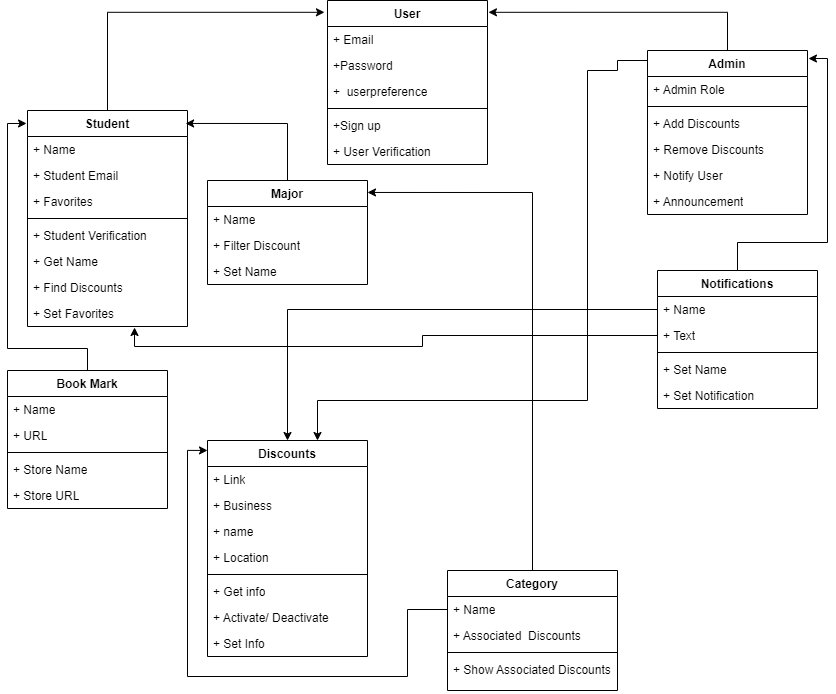

The diagram above was exported from draw.io. Its source (the exported page's mxGraphModel, read from the mxfile embedded in the PNG):
<mxGraphModel dx="1120" dy="478" grid="1" gridSize="10" guides="1" tooltips="1" connect="1" arrows="1" fold="1" page="1" pageScale="1" pageWidth="850" pageHeight="1100" math="0" shadow="0">
  <root>
    <mxCell id="0" />
    <mxCell id="1" parent="0" />
    <mxCell id="jmdNUP87zsLCBcNrZzJE-22" value="User" style="swimlane;fontStyle=1;align=center;verticalAlign=top;childLayout=stackLayout;horizontal=1;startSize=26;horizontalStack=0;resizeParent=1;resizeParentMax=0;resizeLast=0;collapsible=1;marginBottom=0;whiteSpace=wrap;html=1;" parent="1" vertex="1">
      <mxGeometry x="330" y="20" width="160" height="164" as="geometry" />
    </mxCell>
    <mxCell id="jmdNUP87zsLCBcNrZzJE-27" value="+ Email" style="text;strokeColor=none;fillColor=none;align=left;verticalAlign=top;spacingLeft=4;spacingRight=4;overflow=hidden;rotatable=0;points=[[0,0.5],[1,0.5]];portConstraint=eastwest;whiteSpace=wrap;html=1;" parent="jmdNUP87zsLCBcNrZzJE-22" vertex="1">
      <mxGeometry y="26" width="160" height="26" as="geometry" />
    </mxCell>
    <mxCell id="jmdNUP87zsLCBcNrZzJE-23" value="+Password" style="text;strokeColor=none;fillColor=none;align=left;verticalAlign=top;spacingLeft=4;spacingRight=4;overflow=hidden;rotatable=0;points=[[0,0.5],[1,0.5]];portConstraint=eastwest;whiteSpace=wrap;html=1;" parent="jmdNUP87zsLCBcNrZzJE-22" vertex="1">
      <mxGeometry y="52" width="160" height="26" as="geometry" />
    </mxCell>
    <mxCell id="LeY4XErV0Op9Yng3y1MG-1" value="+&amp;nbsp; userpreference" style="text;strokeColor=none;fillColor=none;align=left;verticalAlign=top;spacingLeft=4;spacingRight=4;overflow=hidden;rotatable=0;points=[[0,0.5],[1,0.5]];portConstraint=eastwest;whiteSpace=wrap;html=1;" vertex="1" parent="jmdNUP87zsLCBcNrZzJE-22">
      <mxGeometry y="78" width="160" height="26" as="geometry" />
    </mxCell>
    <mxCell id="jmdNUP87zsLCBcNrZzJE-24" value="" style="line;strokeWidth=1;fillColor=none;align=left;verticalAlign=middle;spacingTop=-1;spacingLeft=3;spacingRight=3;rotatable=0;labelPosition=right;points=[];portConstraint=eastwest;strokeColor=inherit;" parent="jmdNUP87zsLCBcNrZzJE-22" vertex="1">
      <mxGeometry y="104" width="160" height="8" as="geometry" />
    </mxCell>
    <mxCell id="jmdNUP87zsLCBcNrZzJE-26" value="+Sign up" style="text;strokeColor=none;fillColor=none;align=left;verticalAlign=top;spacingLeft=4;spacingRight=4;overflow=hidden;rotatable=0;points=[[0,0.5],[1,0.5]];portConstraint=eastwest;whiteSpace=wrap;html=1;" parent="jmdNUP87zsLCBcNrZzJE-22" vertex="1">
      <mxGeometry y="112" width="160" height="26" as="geometry" />
    </mxCell>
    <mxCell id="jmdNUP87zsLCBcNrZzJE-25" value="+ User Verification&amp;nbsp;" style="text;strokeColor=none;fillColor=none;align=left;verticalAlign=top;spacingLeft=4;spacingRight=4;overflow=hidden;rotatable=0;points=[[0,0.5],[1,0.5]];portConstraint=eastwest;whiteSpace=wrap;html=1;" parent="jmdNUP87zsLCBcNrZzJE-22" vertex="1">
      <mxGeometry y="138" width="160" height="26" as="geometry" />
    </mxCell>
    <mxCell id="jmdNUP87zsLCBcNrZzJE-28" value="Discounts" style="swimlane;fontStyle=1;align=center;verticalAlign=top;childLayout=stackLayout;horizontal=1;startSize=26;horizontalStack=0;resizeParent=1;resizeParentMax=0;resizeLast=0;collapsible=1;marginBottom=0;whiteSpace=wrap;html=1;" parent="1" vertex="1">
      <mxGeometry x="210" y="460" width="160" height="216" as="geometry" />
    </mxCell>
    <mxCell id="jmdNUP87zsLCBcNrZzJE-29" value="+ Link" style="text;strokeColor=none;fillColor=none;align=left;verticalAlign=top;spacingLeft=4;spacingRight=4;overflow=hidden;rotatable=0;points=[[0,0.5],[1,0.5]];portConstraint=eastwest;whiteSpace=wrap;html=1;" parent="jmdNUP87zsLCBcNrZzJE-28" vertex="1">
      <mxGeometry y="26" width="160" height="26" as="geometry" />
    </mxCell>
    <mxCell id="jmdNUP87zsLCBcNrZzJE-32" value="+ Business" style="text;strokeColor=none;fillColor=none;align=left;verticalAlign=top;spacingLeft=4;spacingRight=4;overflow=hidden;rotatable=0;points=[[0,0.5],[1,0.5]];portConstraint=eastwest;whiteSpace=wrap;html=1;" parent="jmdNUP87zsLCBcNrZzJE-28" vertex="1">
      <mxGeometry y="52" width="160" height="26" as="geometry" />
    </mxCell>
    <mxCell id="jmdNUP87zsLCBcNrZzJE-34" value="+ name" style="text;strokeColor=none;fillColor=none;align=left;verticalAlign=top;spacingLeft=4;spacingRight=4;overflow=hidden;rotatable=0;points=[[0,0.5],[1,0.5]];portConstraint=eastwest;whiteSpace=wrap;html=1;" parent="jmdNUP87zsLCBcNrZzJE-28" vertex="1">
      <mxGeometry y="78" width="160" height="26" as="geometry" />
    </mxCell>
    <mxCell id="jmdNUP87zsLCBcNrZzJE-33" value="+ Location" style="text;strokeColor=none;fillColor=none;align=left;verticalAlign=top;spacingLeft=4;spacingRight=4;overflow=hidden;rotatable=0;points=[[0,0.5],[1,0.5]];portConstraint=eastwest;whiteSpace=wrap;html=1;" parent="jmdNUP87zsLCBcNrZzJE-28" vertex="1">
      <mxGeometry y="104" width="160" height="26" as="geometry" />
    </mxCell>
    <mxCell id="jmdNUP87zsLCBcNrZzJE-30" value="" style="line;strokeWidth=1;fillColor=none;align=left;verticalAlign=middle;spacingTop=-1;spacingLeft=3;spacingRight=3;rotatable=0;labelPosition=right;points=[];portConstraint=eastwest;strokeColor=inherit;" parent="jmdNUP87zsLCBcNrZzJE-28" vertex="1">
      <mxGeometry y="130" width="160" height="8" as="geometry" />
    </mxCell>
    <mxCell id="jmdNUP87zsLCBcNrZzJE-31" value="+ Get info" style="text;strokeColor=none;fillColor=none;align=left;verticalAlign=top;spacingLeft=4;spacingRight=4;overflow=hidden;rotatable=0;points=[[0,0.5],[1,0.5]];portConstraint=eastwest;whiteSpace=wrap;html=1;" parent="jmdNUP87zsLCBcNrZzJE-28" vertex="1">
      <mxGeometry y="138" width="160" height="26" as="geometry" />
    </mxCell>
    <mxCell id="jmdNUP87zsLCBcNrZzJE-35" value="+ Activate/ Deactivate" style="text;strokeColor=none;fillColor=none;align=left;verticalAlign=top;spacingLeft=4;spacingRight=4;overflow=hidden;rotatable=0;points=[[0,0.5],[1,0.5]];portConstraint=eastwest;whiteSpace=wrap;html=1;" parent="jmdNUP87zsLCBcNrZzJE-28" vertex="1">
      <mxGeometry y="164" width="160" height="26" as="geometry" />
    </mxCell>
    <mxCell id="jmdNUP87zsLCBcNrZzJE-71" value="+ Set Info&amp;nbsp;" style="text;strokeColor=none;fillColor=none;align=left;verticalAlign=top;spacingLeft=4;spacingRight=4;overflow=hidden;rotatable=0;points=[[0,0.5],[1,0.5]];portConstraint=eastwest;whiteSpace=wrap;html=1;" parent="jmdNUP87zsLCBcNrZzJE-28" vertex="1">
      <mxGeometry y="190" width="160" height="26" as="geometry" />
    </mxCell>
    <mxCell id="jmdNUP87zsLCBcNrZzJE-36" value="Student" style="swimlane;fontStyle=1;align=center;verticalAlign=top;childLayout=stackLayout;horizontal=1;startSize=26;horizontalStack=0;resizeParent=1;resizeParentMax=0;resizeLast=0;collapsible=1;marginBottom=0;whiteSpace=wrap;html=1;" parent="1" vertex="1">
      <mxGeometry x="30" y="130" width="160" height="216" as="geometry" />
    </mxCell>
    <mxCell id="jmdNUP87zsLCBcNrZzJE-37" value="+ Name" style="text;strokeColor=none;fillColor=none;align=left;verticalAlign=top;spacingLeft=4;spacingRight=4;overflow=hidden;rotatable=0;points=[[0,0.5],[1,0.5]];portConstraint=eastwest;whiteSpace=wrap;html=1;" parent="jmdNUP87zsLCBcNrZzJE-36" vertex="1">
      <mxGeometry y="26" width="160" height="26" as="geometry" />
    </mxCell>
    <mxCell id="jmdNUP87zsLCBcNrZzJE-40" value="+ Student Email" style="text;strokeColor=none;fillColor=none;align=left;verticalAlign=top;spacingLeft=4;spacingRight=4;overflow=hidden;rotatable=0;points=[[0,0.5],[1,0.5]];portConstraint=eastwest;whiteSpace=wrap;html=1;" parent="jmdNUP87zsLCBcNrZzJE-36" vertex="1">
      <mxGeometry y="52" width="160" height="26" as="geometry" />
    </mxCell>
    <mxCell id="jmdNUP87zsLCBcNrZzJE-41" value="+ Favorites" style="text;strokeColor=none;fillColor=none;align=left;verticalAlign=top;spacingLeft=4;spacingRight=4;overflow=hidden;rotatable=0;points=[[0,0.5],[1,0.5]];portConstraint=eastwest;whiteSpace=wrap;html=1;" parent="jmdNUP87zsLCBcNrZzJE-36" vertex="1">
      <mxGeometry y="78" width="160" height="26" as="geometry" />
    </mxCell>
    <mxCell id="jmdNUP87zsLCBcNrZzJE-38" value="" style="line;strokeWidth=1;fillColor=none;align=left;verticalAlign=middle;spacingTop=-1;spacingLeft=3;spacingRight=3;rotatable=0;labelPosition=right;points=[];portConstraint=eastwest;strokeColor=inherit;" parent="jmdNUP87zsLCBcNrZzJE-36" vertex="1">
      <mxGeometry y="104" width="160" height="8" as="geometry" />
    </mxCell>
    <mxCell id="jmdNUP87zsLCBcNrZzJE-39" value="+ Student Verification" style="text;strokeColor=none;fillColor=none;align=left;verticalAlign=top;spacingLeft=4;spacingRight=4;overflow=hidden;rotatable=0;points=[[0,0.5],[1,0.5]];portConstraint=eastwest;whiteSpace=wrap;html=1;" parent="jmdNUP87zsLCBcNrZzJE-36" vertex="1">
      <mxGeometry y="112" width="160" height="26" as="geometry" />
    </mxCell>
    <mxCell id="jmdNUP87zsLCBcNrZzJE-42" value="+ Get Name" style="text;strokeColor=none;fillColor=none;align=left;verticalAlign=top;spacingLeft=4;spacingRight=4;overflow=hidden;rotatable=0;points=[[0,0.5],[1,0.5]];portConstraint=eastwest;whiteSpace=wrap;html=1;" parent="jmdNUP87zsLCBcNrZzJE-36" vertex="1">
      <mxGeometry y="138" width="160" height="26" as="geometry" />
    </mxCell>
    <mxCell id="jmdNUP87zsLCBcNrZzJE-44" value="+ Find Discounts" style="text;strokeColor=none;fillColor=none;align=left;verticalAlign=top;spacingLeft=4;spacingRight=4;overflow=hidden;rotatable=0;points=[[0,0.5],[1,0.5]];portConstraint=eastwest;whiteSpace=wrap;html=1;" parent="jmdNUP87zsLCBcNrZzJE-36" vertex="1">
      <mxGeometry y="164" width="160" height="26" as="geometry" />
    </mxCell>
    <mxCell id="jmdNUP87zsLCBcNrZzJE-43" value="+ Set Favorites" style="text;strokeColor=none;fillColor=none;align=left;verticalAlign=top;spacingLeft=4;spacingRight=4;overflow=hidden;rotatable=0;points=[[0,0.5],[1,0.5]];portConstraint=eastwest;whiteSpace=wrap;html=1;" parent="jmdNUP87zsLCBcNrZzJE-36" vertex="1">
      <mxGeometry y="190" width="160" height="26" as="geometry" />
    </mxCell>
    <mxCell id="jmdNUP87zsLCBcNrZzJE-45" value="Book Mark" style="swimlane;fontStyle=1;align=center;verticalAlign=top;childLayout=stackLayout;horizontal=1;startSize=26;horizontalStack=0;resizeParent=1;resizeParentMax=0;resizeLast=0;collapsible=1;marginBottom=0;whiteSpace=wrap;html=1;" parent="1" vertex="1">
      <mxGeometry x="10" y="390" width="160" height="138" as="geometry" />
    </mxCell>
    <mxCell id="jmdNUP87zsLCBcNrZzJE-46" value="+ Name" style="text;strokeColor=none;fillColor=none;align=left;verticalAlign=top;spacingLeft=4;spacingRight=4;overflow=hidden;rotatable=0;points=[[0,0.5],[1,0.5]];portConstraint=eastwest;whiteSpace=wrap;html=1;" parent="jmdNUP87zsLCBcNrZzJE-45" vertex="1">
      <mxGeometry y="26" width="160" height="26" as="geometry" />
    </mxCell>
    <mxCell id="jmdNUP87zsLCBcNrZzJE-49" value="+ URL" style="text;strokeColor=none;fillColor=none;align=left;verticalAlign=top;spacingLeft=4;spacingRight=4;overflow=hidden;rotatable=0;points=[[0,0.5],[1,0.5]];portConstraint=eastwest;whiteSpace=wrap;html=1;" parent="jmdNUP87zsLCBcNrZzJE-45" vertex="1">
      <mxGeometry y="52" width="160" height="26" as="geometry" />
    </mxCell>
    <mxCell id="jmdNUP87zsLCBcNrZzJE-47" value="" style="line;strokeWidth=1;fillColor=none;align=left;verticalAlign=middle;spacingTop=-1;spacingLeft=3;spacingRight=3;rotatable=0;labelPosition=right;points=[];portConstraint=eastwest;strokeColor=inherit;" parent="jmdNUP87zsLCBcNrZzJE-45" vertex="1">
      <mxGeometry y="78" width="160" height="8" as="geometry" />
    </mxCell>
    <mxCell id="jmdNUP87zsLCBcNrZzJE-48" value="+ Store Name" style="text;strokeColor=none;fillColor=none;align=left;verticalAlign=top;spacingLeft=4;spacingRight=4;overflow=hidden;rotatable=0;points=[[0,0.5],[1,0.5]];portConstraint=eastwest;whiteSpace=wrap;html=1;" parent="jmdNUP87zsLCBcNrZzJE-45" vertex="1">
      <mxGeometry y="86" width="160" height="26" as="geometry" />
    </mxCell>
    <mxCell id="jmdNUP87zsLCBcNrZzJE-50" value="+ Store URL" style="text;strokeColor=none;fillColor=none;align=left;verticalAlign=top;spacingLeft=4;spacingRight=4;overflow=hidden;rotatable=0;points=[[0,0.5],[1,0.5]];portConstraint=eastwest;whiteSpace=wrap;html=1;" parent="jmdNUP87zsLCBcNrZzJE-45" vertex="1">
      <mxGeometry y="112" width="160" height="26" as="geometry" />
    </mxCell>
    <mxCell id="jmdNUP87zsLCBcNrZzJE-51" value="Major" style="swimlane;fontStyle=1;align=center;verticalAlign=top;childLayout=stackLayout;horizontal=1;startSize=26;horizontalStack=0;resizeParent=1;resizeParentMax=0;resizeLast=0;collapsible=1;marginBottom=0;whiteSpace=wrap;html=1;" parent="1" vertex="1">
      <mxGeometry x="210" y="200" width="160" height="104" as="geometry" />
    </mxCell>
    <mxCell id="jmdNUP87zsLCBcNrZzJE-52" value="+ Name" style="text;strokeColor=none;fillColor=none;align=left;verticalAlign=top;spacingLeft=4;spacingRight=4;overflow=hidden;rotatable=0;points=[[0,0.5],[1,0.5]];portConstraint=eastwest;whiteSpace=wrap;html=1;" parent="jmdNUP87zsLCBcNrZzJE-51" vertex="1">
      <mxGeometry y="26" width="160" height="26" as="geometry" />
    </mxCell>
    <mxCell id="jmdNUP87zsLCBcNrZzJE-55" value="+ Filter Discount" style="text;strokeColor=none;fillColor=none;align=left;verticalAlign=top;spacingLeft=4;spacingRight=4;overflow=hidden;rotatable=0;points=[[0,0.5],[1,0.5]];portConstraint=eastwest;whiteSpace=wrap;html=1;" parent="jmdNUP87zsLCBcNrZzJE-51" vertex="1">
      <mxGeometry y="52" width="160" height="26" as="geometry" />
    </mxCell>
    <mxCell id="jmdNUP87zsLCBcNrZzJE-54" value="+ Set Name" style="text;strokeColor=none;fillColor=none;align=left;verticalAlign=top;spacingLeft=4;spacingRight=4;overflow=hidden;rotatable=0;points=[[0,0.5],[1,0.5]];portConstraint=eastwest;whiteSpace=wrap;html=1;" parent="jmdNUP87zsLCBcNrZzJE-51" vertex="1">
      <mxGeometry y="78" width="160" height="26" as="geometry" />
    </mxCell>
    <mxCell id="jmdNUP87zsLCBcNrZzJE-56" value="Notifications" style="swimlane;fontStyle=1;align=center;verticalAlign=top;childLayout=stackLayout;horizontal=1;startSize=26;horizontalStack=0;resizeParent=1;resizeParentMax=0;resizeLast=0;collapsible=1;marginBottom=0;whiteSpace=wrap;html=1;" parent="1" vertex="1">
      <mxGeometry x="660" y="290" width="160" height="138" as="geometry" />
    </mxCell>
    <mxCell id="jmdNUP87zsLCBcNrZzJE-57" value="+ Name" style="text;strokeColor=none;fillColor=none;align=left;verticalAlign=top;spacingLeft=4;spacingRight=4;overflow=hidden;rotatable=0;points=[[0,0.5],[1,0.5]];portConstraint=eastwest;whiteSpace=wrap;html=1;" parent="jmdNUP87zsLCBcNrZzJE-56" vertex="1">
      <mxGeometry y="26" width="160" height="26" as="geometry" />
    </mxCell>
    <mxCell id="jmdNUP87zsLCBcNrZzJE-60" value="+ Text" style="text;strokeColor=none;fillColor=none;align=left;verticalAlign=top;spacingLeft=4;spacingRight=4;overflow=hidden;rotatable=0;points=[[0,0.5],[1,0.5]];portConstraint=eastwest;whiteSpace=wrap;html=1;" parent="jmdNUP87zsLCBcNrZzJE-56" vertex="1">
      <mxGeometry y="52" width="160" height="26" as="geometry" />
    </mxCell>
    <mxCell id="jmdNUP87zsLCBcNrZzJE-58" value="" style="line;strokeWidth=1;fillColor=none;align=left;verticalAlign=middle;spacingTop=-1;spacingLeft=3;spacingRight=3;rotatable=0;labelPosition=right;points=[];portConstraint=eastwest;strokeColor=inherit;" parent="jmdNUP87zsLCBcNrZzJE-56" vertex="1">
      <mxGeometry y="78" width="160" height="8" as="geometry" />
    </mxCell>
    <mxCell id="jmdNUP87zsLCBcNrZzJE-59" value="+ Set Name" style="text;strokeColor=none;fillColor=none;align=left;verticalAlign=top;spacingLeft=4;spacingRight=4;overflow=hidden;rotatable=0;points=[[0,0.5],[1,0.5]];portConstraint=eastwest;whiteSpace=wrap;html=1;" parent="jmdNUP87zsLCBcNrZzJE-56" vertex="1">
      <mxGeometry y="86" width="160" height="26" as="geometry" />
    </mxCell>
    <mxCell id="jmdNUP87zsLCBcNrZzJE-62" value="+ Set Notification" style="text;strokeColor=none;fillColor=none;align=left;verticalAlign=top;spacingLeft=4;spacingRight=4;overflow=hidden;rotatable=0;points=[[0,0.5],[1,0.5]];portConstraint=eastwest;whiteSpace=wrap;html=1;" parent="jmdNUP87zsLCBcNrZzJE-56" vertex="1">
      <mxGeometry y="112" width="160" height="26" as="geometry" />
    </mxCell>
    <mxCell id="jmdNUP87zsLCBcNrZzJE-63" value="Admin" style="swimlane;fontStyle=1;align=center;verticalAlign=top;childLayout=stackLayout;horizontal=1;startSize=26;horizontalStack=0;resizeParent=1;resizeParentMax=0;resizeLast=0;collapsible=1;marginBottom=0;whiteSpace=wrap;html=1;" parent="1" vertex="1">
      <mxGeometry x="650" y="70" width="160" height="164" as="geometry" />
    </mxCell>
    <mxCell id="jmdNUP87zsLCBcNrZzJE-64" value="+ Admin Role" style="text;strokeColor=none;fillColor=none;align=left;verticalAlign=top;spacingLeft=4;spacingRight=4;overflow=hidden;rotatable=0;points=[[0,0.5],[1,0.5]];portConstraint=eastwest;whiteSpace=wrap;html=1;" parent="jmdNUP87zsLCBcNrZzJE-63" vertex="1">
      <mxGeometry y="26" width="160" height="26" as="geometry" />
    </mxCell>
    <mxCell id="jmdNUP87zsLCBcNrZzJE-65" value="" style="line;strokeWidth=1;fillColor=none;align=left;verticalAlign=middle;spacingTop=-1;spacingLeft=3;spacingRight=3;rotatable=0;labelPosition=right;points=[];portConstraint=eastwest;strokeColor=inherit;" parent="jmdNUP87zsLCBcNrZzJE-63" vertex="1">
      <mxGeometry y="52" width="160" height="8" as="geometry" />
    </mxCell>
    <mxCell id="jmdNUP87zsLCBcNrZzJE-66" value="+ Add Discounts" style="text;strokeColor=none;fillColor=none;align=left;verticalAlign=top;spacingLeft=4;spacingRight=4;overflow=hidden;rotatable=0;points=[[0,0.5],[1,0.5]];portConstraint=eastwest;whiteSpace=wrap;html=1;" parent="jmdNUP87zsLCBcNrZzJE-63" vertex="1">
      <mxGeometry y="60" width="160" height="26" as="geometry" />
    </mxCell>
    <mxCell id="jmdNUP87zsLCBcNrZzJE-67" value="+ Remove Discounts" style="text;strokeColor=none;fillColor=none;align=left;verticalAlign=top;spacingLeft=4;spacingRight=4;overflow=hidden;rotatable=0;points=[[0,0.5],[1,0.5]];portConstraint=eastwest;whiteSpace=wrap;html=1;" parent="jmdNUP87zsLCBcNrZzJE-63" vertex="1">
      <mxGeometry y="86" width="160" height="26" as="geometry" />
    </mxCell>
    <mxCell id="jmdNUP87zsLCBcNrZzJE-72" value="+ Notify User" style="text;strokeColor=none;fillColor=none;align=left;verticalAlign=top;spacingLeft=4;spacingRight=4;overflow=hidden;rotatable=0;points=[[0,0.5],[1,0.5]];portConstraint=eastwest;whiteSpace=wrap;html=1;" parent="jmdNUP87zsLCBcNrZzJE-63" vertex="1">
      <mxGeometry y="112" width="160" height="26" as="geometry" />
    </mxCell>
    <mxCell id="jmdNUP87zsLCBcNrZzJE-78" value="+ Announcement" style="text;strokeColor=none;fillColor=none;align=left;verticalAlign=top;spacingLeft=4;spacingRight=4;overflow=hidden;rotatable=0;points=[[0,0.5],[1,0.5]];portConstraint=eastwest;whiteSpace=wrap;html=1;" parent="jmdNUP87zsLCBcNrZzJE-63" vertex="1">
      <mxGeometry y="138" width="160" height="26" as="geometry" />
    </mxCell>
    <mxCell id="jmdNUP87zsLCBcNrZzJE-79" value="Category" style="swimlane;fontStyle=1;align=center;verticalAlign=top;childLayout=stackLayout;horizontal=1;startSize=26;horizontalStack=0;resizeParent=1;resizeParentMax=0;resizeLast=0;collapsible=1;marginBottom=0;whiteSpace=wrap;html=1;" parent="1" vertex="1">
      <mxGeometry x="450" y="590" width="170" height="120" as="geometry" />
    </mxCell>
    <mxCell id="jmdNUP87zsLCBcNrZzJE-80" value="+ Name" style="text;strokeColor=none;fillColor=none;align=left;verticalAlign=top;spacingLeft=4;spacingRight=4;overflow=hidden;rotatable=0;points=[[0,0.5],[1,0.5]];portConstraint=eastwest;whiteSpace=wrap;html=1;" parent="jmdNUP87zsLCBcNrZzJE-79" vertex="1">
      <mxGeometry y="26" width="170" height="26" as="geometry" />
    </mxCell>
    <mxCell id="jmdNUP87zsLCBcNrZzJE-83" value="+ Associated&amp;nbsp; Discounts" style="text;strokeColor=none;fillColor=none;align=left;verticalAlign=top;spacingLeft=4;spacingRight=4;overflow=hidden;rotatable=0;points=[[0,0.5],[1,0.5]];portConstraint=eastwest;whiteSpace=wrap;html=1;" parent="jmdNUP87zsLCBcNrZzJE-79" vertex="1">
      <mxGeometry y="52" width="170" height="26" as="geometry" />
    </mxCell>
    <mxCell id="jmdNUP87zsLCBcNrZzJE-81" value="" style="line;strokeWidth=1;fillColor=none;align=left;verticalAlign=middle;spacingTop=-1;spacingLeft=3;spacingRight=3;rotatable=0;labelPosition=right;points=[];portConstraint=eastwest;strokeColor=inherit;" parent="jmdNUP87zsLCBcNrZzJE-79" vertex="1">
      <mxGeometry y="78" width="170" height="8" as="geometry" />
    </mxCell>
    <mxCell id="jmdNUP87zsLCBcNrZzJE-82" value="+ Show Associated Discounts" style="text;strokeColor=none;fillColor=none;align=left;verticalAlign=top;spacingLeft=4;spacingRight=4;overflow=hidden;rotatable=0;points=[[0,0.5],[1,0.5]];portConstraint=eastwest;whiteSpace=wrap;html=1;" parent="jmdNUP87zsLCBcNrZzJE-79" vertex="1">
      <mxGeometry y="86" width="170" height="34" as="geometry" />
    </mxCell>
    <mxCell id="jmdNUP87zsLCBcNrZzJE-86" style="edgeStyle=orthogonalEdgeStyle;rounded=0;orthogonalLoop=1;jettySize=auto;html=1;exitX=0.5;exitY=0;exitDx=0;exitDy=0;entryX=1.006;entryY=0.072;entryDx=0;entryDy=0;entryPerimeter=0;" parent="1" source="jmdNUP87zsLCBcNrZzJE-63" target="jmdNUP87zsLCBcNrZzJE-22" edge="1">
      <mxGeometry relative="1" as="geometry" />
    </mxCell>
    <mxCell id="jmdNUP87zsLCBcNrZzJE-87" style="edgeStyle=orthogonalEdgeStyle;rounded=0;orthogonalLoop=1;jettySize=auto;html=1;exitX=0.5;exitY=0;exitDx=0;exitDy=0;entryX=0.988;entryY=0.06;entryDx=0;entryDy=0;entryPerimeter=0;" parent="1" source="jmdNUP87zsLCBcNrZzJE-51" target="jmdNUP87zsLCBcNrZzJE-36" edge="1">
      <mxGeometry relative="1" as="geometry" />
    </mxCell>
    <mxCell id="jmdNUP87zsLCBcNrZzJE-88" style="edgeStyle=orthogonalEdgeStyle;rounded=0;orthogonalLoop=1;jettySize=auto;html=1;exitX=0.5;exitY=0;exitDx=0;exitDy=0;entryX=-0.006;entryY=0.06;entryDx=0;entryDy=0;entryPerimeter=0;" parent="1" source="jmdNUP87zsLCBcNrZzJE-45" target="jmdNUP87zsLCBcNrZzJE-36" edge="1">
      <mxGeometry relative="1" as="geometry">
        <mxPoint x="60" y="200" as="targetPoint" />
      </mxGeometry>
    </mxCell>
    <mxCell id="jmdNUP87zsLCBcNrZzJE-89" style="edgeStyle=orthogonalEdgeStyle;rounded=0;orthogonalLoop=1;jettySize=auto;html=1;" parent="1" edge="1">
      <mxGeometry relative="1" as="geometry">
        <mxPoint x="650" y="80" as="sourcePoint" />
        <mxPoint x="320" y="460" as="targetPoint" />
        <Array as="points">
          <mxPoint x="620" y="80" />
          <mxPoint x="620" y="90" />
          <mxPoint x="590" y="90" />
          <mxPoint x="590" y="420" />
          <mxPoint x="320" y="420" />
        </Array>
      </mxGeometry>
    </mxCell>
    <mxCell id="jmdNUP87zsLCBcNrZzJE-90" style="edgeStyle=orthogonalEdgeStyle;rounded=0;orthogonalLoop=1;jettySize=auto;html=1;exitX=0;exitY=0.5;exitDx=0;exitDy=0;" parent="1" source="jmdNUP87zsLCBcNrZzJE-57" target="jmdNUP87zsLCBcNrZzJE-28" edge="1">
      <mxGeometry relative="1" as="geometry" />
    </mxCell>
    <mxCell id="jmdNUP87zsLCBcNrZzJE-93" style="edgeStyle=orthogonalEdgeStyle;rounded=0;orthogonalLoop=1;jettySize=auto;html=1;exitX=0.5;exitY=0;exitDx=0;exitDy=0;entryX=1;entryY=0.115;entryDx=0;entryDy=0;entryPerimeter=0;" parent="1" source="jmdNUP87zsLCBcNrZzJE-79" target="jmdNUP87zsLCBcNrZzJE-51" edge="1">
      <mxGeometry relative="1" as="geometry" />
    </mxCell>
    <mxCell id="jmdNUP87zsLCBcNrZzJE-95" style="edgeStyle=orthogonalEdgeStyle;rounded=0;orthogonalLoop=1;jettySize=auto;html=1;exitX=0;exitY=0.5;exitDx=0;exitDy=0;entryX=0;entryY=0.046;entryDx=0;entryDy=0;entryPerimeter=0;" parent="1" source="jmdNUP87zsLCBcNrZzJE-80" target="jmdNUP87zsLCBcNrZzJE-28" edge="1">
      <mxGeometry relative="1" as="geometry" />
    </mxCell>
    <mxCell id="jmdNUP87zsLCBcNrZzJE-96" style="edgeStyle=orthogonalEdgeStyle;rounded=0;orthogonalLoop=1;jettySize=auto;html=1;exitX=0.5;exitY=0;exitDx=0;exitDy=0;entryX=-0.019;entryY=0.072;entryDx=0;entryDy=0;entryPerimeter=0;" parent="1" source="jmdNUP87zsLCBcNrZzJE-36" target="jmdNUP87zsLCBcNrZzJE-22" edge="1">
      <mxGeometry relative="1" as="geometry" />
    </mxCell>
    <mxCell id="jmdNUP87zsLCBcNrZzJE-97" style="edgeStyle=orthogonalEdgeStyle;rounded=0;orthogonalLoop=1;jettySize=auto;html=1;exitX=0.5;exitY=0;exitDx=0;exitDy=0;entryX=1.006;entryY=0.049;entryDx=0;entryDy=0;entryPerimeter=0;" parent="1" source="jmdNUP87zsLCBcNrZzJE-56" target="jmdNUP87zsLCBcNrZzJE-63" edge="1">
      <mxGeometry relative="1" as="geometry" />
    </mxCell>
    <mxCell id="jmdNUP87zsLCBcNrZzJE-98" style="edgeStyle=orthogonalEdgeStyle;rounded=0;orthogonalLoop=1;jettySize=auto;html=1;exitX=0;exitY=0.5;exitDx=0;exitDy=0;entryX=0.669;entryY=1.038;entryDx=0;entryDy=0;entryPerimeter=0;" parent="1" source="jmdNUP87zsLCBcNrZzJE-60" target="jmdNUP87zsLCBcNrZzJE-43" edge="1">
      <mxGeometry relative="1" as="geometry" />
    </mxCell>
  </root>
</mxGraphModel>